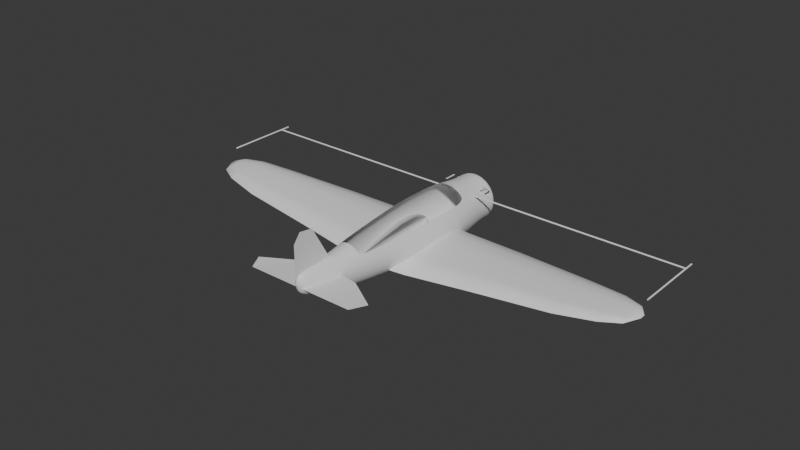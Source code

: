 # Source: t6-m1.blend  (saved by Blender 5.3.31; exported with 4.5.12 LTS)
import bpy
from mathutils import Matrix  # noqa: F401  (used for matrix-valued properties, if any)

bpy.ops.wm.read_factory_settings(use_empty=True)
scene = bpy.context.scene
scene.name = 'Proporções do T-6'

# ---- collections
col_collection = bpy.data.collections.new('Collection'); scene.collection.children.link(col_collection)

# ---- world
world_world = bpy.data.worlds.new('World'); scene.world = world_world
world_world.use_nodes = True; world_world.node_tree.nodes.clear()
_N = world_world.node_tree.nodes; _L = world_world.node_tree.links
n0 = _N.new('ShaderNodeOutputWorld'); n0.name = 'World Output'; n0.location = (200, 100)
n1 = _N.new('ShaderNodeBackground'); n1.name = 'Background'; n1.location = (-200, 100)
n1.inputs[0].default_value = (0.05088, 0.05088, 0.05088, 1.0)
_L.new(n1.outputs[0], n0.inputs[0])
n0.is_active_output = True
world_world.color = (0.05088, 0.05088, 0.05088)
world_world.sun_shadow_jitter_overblur = 0.0

# ---- meshes
me_fuselagem___malha_de_se__es = bpy.data.meshes.new('Fuselagem | malha de seções')
me_fuselagem___malha_de_se__es.from_pydata([(0.11, -4.05, 0.27), (0.1046, -4.05, 0.3411), (0.08899, -4.05, 0.4052), (0.06466, -4.05, 0.4561), (0.03399, -4.05, 0.4887), (6.736e-18, -4.05, 0.5), (-0.03399, -4.05, 0.4887), (-0.06466, -4.05, 0.4561), (-0.08899, -4.05, 0.4052), (-0.1046, -4.05, 0.3411), (-0.11, -4.05, 0.27), (-0.1046, -4.05, 0.1989), (-0.08899, -4.05, 0.1348), (-0.06466, -4.05, 0.08393), (-0.03399, -4.05, 0.05126), (-2.021e-17, -4.05, 0.04), (0.03399, -4.05, 0.05126), (0.06466, -4.05, 0.08393), (0.08899, -4.05, 0.1348), (0.1046, -4.05, 0.1989), (0.24, -3.72, 0.2), (0.2283, -3.72, 0.302), (0.1942, -3.72, 0.394), (0.1411, -3.72, 0.467), (0.07416, -3.72, 0.5138), (1.47e-17, -3.72, 0.53), (-0.07416, -3.72, 0.5138), (-0.1411, -3.72, 0.467), (-0.1942, -3.72, 0.394), (-0.2283, -3.72, 0.302), (-0.24, -3.72, 0.2), (-0.2283, -3.72, 0.09802), (-0.1942, -3.72, 0.006031), (-0.1411, -3.72, -0.06698), (-0.07416, -3.72, -0.1138), (-4.409e-17, -3.72, -0.13), (0.07416, -3.72, -0.1138), (0.1411, -3.72, -0.06698), (0.1942, -3.72, 0.006031), (0.2283, -3.72, 0.09802), (0.33, -3.1, 0.11), (0.3138, -3.1, 0.2398), (0.267, -3.1, 0.3569), (0.194, -3.1, 0.4498), (0.102, -3.1, 0.5094), (2.021e-17, -3.1, 0.53), (-0.102, -3.1, 0.5094), (-0.194, -3.1, 0.4498), (-0.267, -3.1, 0.3569), (-0.3138, -3.1, 0.2398), (-0.33, -3.1, 0.11), (-0.3138, -3.1, -0.01979), (-0.267, -3.1, -0.1369), (-0.194, -3.1, -0.2298), (-0.102, -3.1, -0.2894), (-6.062e-17, -3.1, -0.31), (0.102, -3.1, -0.2894), (0.194, -3.1, -0.2298), (0.267, -3.1, -0.1369), (0.3138, -3.1, -0.01979), (0.46, -2.35, 0.08), (0.4375, -2.35, 0.25), (0.3721, -2.35, 0.4033), (0.2704, -2.35, 0.525), (0.1421, -2.35, 0.6031), (2.817e-17, -2.35, 0.63), (-0.1421, -2.35, 0.6031), (-0.2704, -2.35, 0.525), (-0.3721, -2.35, 0.4033), (-0.4375, -2.35, 0.25), (-0.46, -2.35, 0.08), (-0.4375, -2.35, -0.08996), (-0.3721, -2.35, -0.2433), (-0.2704, -2.35, -0.365), (-0.1421, -2.35, -0.4431), (-8.45e-17, -2.35, -0.47), (0.1421, -2.35, -0.4431), (0.2704, -2.35, -0.365), (0.3721, -2.35, -0.2433), (0.4375, -2.35, -0.08996), (0.57, -1.45, 0.06), (0.5421, -1.45, 0.2609), (0.4611, -1.45, 0.4421), (0.335, -1.45, 0.5859), (0.1761, -1.45, 0.6782), (3.49e-17, -1.45, 0.71), (-0.1761, -1.45, 0.6782), (-0.335, -1.45, 0.5859), (-0.4611, -1.45, 0.4421), (-0.5421, -1.45, 0.2609), (-0.57, -1.45, 0.06), (-0.5421, -1.45, -0.1409), (-0.4611, -1.45, -0.3221), (-0.335, -1.45, -0.4659), (-0.1761, -1.45, -0.5582), (-1.047e-16, -1.45, -0.59), (0.1761, -1.45, -0.5582), (0.335, -1.45, -0.4659), (0.4611, -1.45, -0.3221), (0.5421, -1.45, -0.1409), (0.68, -0.48, 0.04), (0.6467, -0.48, 0.2718), (0.5501, -0.48, 0.4808), (0.3997, -0.48, 0.6468), (0.2101, -0.48, 0.7533), (4.164e-17, -0.48, 0.79), (-0.2101, -0.48, 0.7533), (-0.3997, -0.48, 0.6468), (-0.5501, -0.48, 0.4808), (-0.6467, -0.48, 0.2718), (-0.68, -0.48, 0.04), (-0.6467, -0.48, -0.1918), (-0.5501, -0.48, -0.4008), (-0.3997, -0.48, -0.5668), (-0.2101, -0.48, -0.6733), (-1.249e-16, -0.48, -0.71), (0.2101, -0.48, -0.6733), (0.3997, -0.48, -0.5668), (0.5501, -0.48, -0.4008), (0.6467, -0.48, -0.1918), (0.73, 0.45, 0.01), (0.6943, 0.45, 0.2634), (0.5906, 0.45, 0.492), (0.4291, 0.45, 0.6734), (0.2256, 0.45, 0.7899), (4.47e-17, 0.45, 0.83), (-0.2256, 0.45, 0.7899), (-0.4291, 0.45, 0.6734), (-0.5906, 0.45, 0.492), (-0.6943, 0.45, 0.2634), (-0.73, 0.45, 0.01), (-0.6943, 0.45, -0.2434), (-0.5906, 0.45, -0.472), (-0.4291, 0.45, -0.6534), (-0.2256, 0.45, -0.7699), (-1.341e-16, 0.45, -0.81), (0.2256, 0.45, -0.7699), (0.4291, 0.45, -0.6534), (0.5906, 0.45, -0.472), (0.6943, 0.45, -0.2434), (0.71, 1.37, 0.0), (0.6753, 1.37, 0.2472), (0.5744, 1.37, 0.4702), (0.4173, 1.37, 0.6472), (0.2194, 1.37, 0.7608), (4.347e-17, 1.37, 0.8), (-0.2194, 1.37, 0.7608), (-0.4173, 1.37, 0.6472), (-0.5744, 1.37, 0.4702), (-0.6753, 1.37, 0.2472), (-0.71, 1.37, 9.797e-17), (-0.6753, 1.37, -0.2472), (-0.5744, 1.37, -0.4702), (-0.4173, 1.37, -0.6472), (-0.2194, 1.37, -0.7608), (-1.304e-16, 1.37, -0.8), (0.2194, 1.37, -0.7608), (0.4173, 1.37, -0.6472), (0.5744, 1.37, -0.4702), (0.6753, 1.37, -0.2472), (0.65, 1.9, 0.0), (0.6182, 1.9, 0.2194), (0.5259, 1.9, 0.4173), (0.3821, 1.9, 0.5744), (0.2009, 1.9, 0.6753), (3.98e-17, 1.9, 0.71), (-0.2009, 1.9, 0.6753), (-0.3821, 1.9, 0.5744), (-0.5259, 1.9, 0.4173), (-0.6182, 1.9, 0.2194), (-0.65, 1.9, 8.695e-17), (-0.6182, 1.9, -0.2194), (-0.5259, 1.9, -0.4173), (-0.3821, 1.9, -0.5744), (-0.2009, 1.9, -0.6753), (-1.194e-16, 1.9, -0.71), (0.2009, 1.9, -0.6753), (0.3821, 1.9, -0.5744), (0.5259, 1.9, -0.4173), (0.6182, 1.9, -0.2194), (0.63, 2.3, 0.02), (0.5992, 2.3, 0.2209), (0.5097, 2.3, 0.4021), (0.3703, 2.3, 0.5459), (0.1947, 2.3, 0.6382), (3.858e-17, 2.3, 0.67), (-0.1947, 2.3, 0.6382), (-0.3703, 2.3, 0.5459), (-0.5097, 2.3, 0.4021), (-0.5992, 2.3, 0.2209), (-0.63, 2.3, 0.02), (-0.5992, 2.3, -0.1809), (-0.5097, 2.3, -0.3621), (-0.3703, 2.3, -0.5059), (-0.1947, 2.3, -0.5982), (-1.157e-16, 2.3, -0.63), (0.1947, 2.3, -0.5982), (0.3703, 2.3, -0.5059), (0.5097, 2.3, -0.3621), (0.5992, 2.3, -0.1809), (0.65, 2.55, 0.02), (0.6182, 2.55, 0.2209), (0.5259, 2.55, 0.4021), (0.3821, 2.55, 0.5459), (0.2009, 2.55, 0.6382), (3.98e-17, 2.55, 0.67), (-0.2009, 2.55, 0.6382), (-0.3821, 2.55, 0.5459), (-0.5259, 2.55, 0.4021), (-0.6182, 2.55, 0.2209), (-0.65, 2.55, 0.02), (-0.6182, 2.55, -0.1809), (-0.5259, 2.55, -0.3621), (-0.3821, 2.55, -0.5059), (-0.2009, 2.55, -0.5982), (-1.194e-16, 2.55, -0.63), (0.2009, 2.55, -0.5982), (0.3821, 2.55, -0.5059), (0.5259, 2.55, -0.3621), (0.6182, 2.55, -0.1809), (0.61, 2.67, 0.02), (0.5801, 2.67, 0.2116), (0.4935, 2.67, 0.3844), (0.3585, 2.67, 0.5216), (0.1885, 2.67, 0.6097), (3.735e-17, 2.67, 0.64), (-0.1885, 2.67, 0.6097), (-0.3585, 2.67, 0.5216), (-0.4935, 2.67, 0.3844), (-0.5801, 2.67, 0.2116), (-0.61, 2.67, 0.02), (-0.5801, 2.67, -0.1716), (-0.4935, 2.67, -0.3444), (-0.3585, 2.67, -0.4816), (-0.1885, 2.67, -0.5697), (-1.121e-16, 2.67, -0.6), (0.1885, 2.67, -0.5697), (0.3585, 2.67, -0.4816), (0.4935, 2.67, -0.3444), (0.5801, 2.67, -0.1716)], [], [(0, 1, 21, 20), (1, 2, 22, 21), (2, 3, 23, 22), (3, 4, 24, 23), (4, 5, 25, 24), (5, 6, 26, 25), (6, 7, 27, 26), (7, 8, 28, 27), (8, 9, 29, 28), (9, 10, 30, 29), (10, 11, 31, 30), (11, 12, 32, 31), (12, 13, 33, 32), (13, 14, 34, 33), (14, 15, 35, 34), (15, 16, 36, 35), (16, 17, 37, 36), (17, 18, 38, 37), (18, 19, 39, 38), (19, 0, 20, 39), (20, 21, 41, 40), (21, 22, 42, 41), (22, 23, 43, 42), (23, 24, 44, 43), (24, 25, 45, 44), (25, 26, 46, 45), (26, 27, 47, 46), (27, 28, 48, 47), (28, 29, 49, 48), (29, 30, 50, 49), (30, 31, 51, 50), (31, 32, 52, 51), (32, 33, 53, 52), (33, 34, 54, 53), (34, 35, 55, 54), (35, 36, 56, 55), (36, 37, 57, 56), (37, 38, 58, 57), (38, 39, 59, 58), (39, 20, 40, 59), (40, 41, 61, 60), (41, 42, 62, 61), (42, 43, 63, 62), (43, 44, 64, 63), (44, 45, 65, 64), (45, 46, 66, 65), (46, 47, 67, 66), (47, 48, 68, 67), (48, 49, 69, 68), (49, 50, 70, 69), (50, 51, 71, 70), (51, 52, 72, 71), (52, 53, 73, 72), (53, 54, 74, 73), (54, 55, 75, 74), (55, 56, 76, 75), (56, 57, 77, 76), (57, 58, 78, 77), (58, 59, 79, 78), (59, 40, 60, 79), (60, 61, 81, 80), (61, 62, 82, 81), (67, 68, 88, 87), (68, 69, 89, 88), (69, 70, 90, 89), (70, 71, 91, 90), (71, 72, 92, 91), (72, 73, 93, 92), (73, 74, 94, 93), (74, 75, 95, 94), (75, 76, 96, 95), (76, 77, 97, 96), (77, 78, 98, 97), (78, 79, 99, 98), (79, 60, 80, 99), (80, 81, 101, 100), (81, 82, 102, 101), (87, 88, 108, 107), (88, 89, 109, 108), (89, 90, 110, 109), (90, 91, 111, 110), (91, 92, 112, 111), (92, 93, 113, 112), (93, 94, 114, 113), (94, 95, 115, 114), (95, 96, 116, 115), (96, 97, 117, 116), (97, 98, 118, 117), (98, 99, 119, 118), (99, 80, 100, 119), (100, 101, 121, 120), (101, 102, 122, 121), (107, 108, 128, 127), (108, 109, 129, 128), (109, 110, 130, 129), (110, 111, 131, 130), (111, 112, 132, 131), (112, 113, 133, 132), (113, 114, 134, 133), (114, 115, 135, 134), (115, 116, 136, 135), (116, 117, 137, 136), (117, 118, 138, 137), (118, 119, 139, 138), (119, 100, 120, 139), (120, 121, 141, 140), (121, 122, 142, 141), (127, 128, 148, 147), (128, 129, 149, 148), (129, 130, 150, 149), (130, 131, 151, 150), (131, 132, 152, 151), (132, 133, 153, 152), (133, 134, 154, 153), (134, 135, 155, 154), (135, 136, 156, 155), (136, 137, 157, 156), (137, 138, 158, 157), (138, 139, 159, 158), (139, 120, 140, 159), (140, 141, 161, 160), (141, 142, 162, 161), (142, 143, 163, 162), (143, 144, 164, 163), (144, 145, 165, 164), (145, 146, 166, 165), (146, 147, 167, 166), (147, 148, 168, 167), (148, 149, 169, 168), (149, 150, 170, 169), (150, 151, 171, 170), (151, 152, 172, 171), (152, 153, 173, 172), (153, 154, 174, 173), (154, 155, 175, 174), (155, 156, 176, 175), (156, 157, 177, 176), (157, 158, 178, 177), (158, 159, 179, 178), (159, 140, 160, 179), (160, 161, 181, 180), (161, 162, 182, 181), (162, 163, 183, 182), (163, 164, 184, 183), (164, 165, 185, 184), (165, 166, 186, 185), (166, 167, 187, 186), (167, 168, 188, 187), (168, 169, 189, 188), (169, 170, 190, 189), (170, 171, 191, 190), (171, 172, 192, 191), (172, 173, 193, 192), (173, 174, 194, 193), (174, 175, 195, 194), (175, 176, 196, 195), (176, 177, 197, 196), (177, 178, 198, 197), (178, 179, 199, 198), (179, 160, 180, 199), (180, 181, 201, 200), (181, 182, 202, 201), (182, 183, 203, 202), (183, 184, 204, 203), (184, 185, 205, 204), (185, 186, 206, 205), (186, 187, 207, 206), (187, 188, 208, 207), (188, 189, 209, 208), (189, 190, 210, 209), (190, 191, 211, 210), (191, 192, 212, 211), (192, 193, 213, 212), (193, 194, 214, 213), (194, 195, 215, 214), (195, 196, 216, 215), (196, 197, 217, 216), (197, 198, 218, 217), (198, 199, 219, 218), (199, 180, 200, 219), (200, 201, 221, 220), (201, 202, 222, 221), (202, 203, 223, 222), (203, 204, 224, 223), (204, 205, 225, 224), (205, 206, 226, 225), (206, 207, 227, 226), (207, 208, 228, 227), (208, 209, 229, 228), (209, 210, 230, 229), (210, 211, 231, 230), (211, 212, 232, 231), (212, 213, 233, 232), (213, 214, 234, 233), (214, 215, 235, 234), (215, 216, 236, 235), (216, 217, 237, 236), (217, 218, 238, 237), (218, 219, 239, 238), (219, 200, 220, 239), (19, 18, 17, 16, 15, 14, 13, 12, 11, 10, 9, 8, 7, 6, 5, 4, 3, 2, 1, 0), (220, 221, 222, 223, 224, 225, 226, 227, 228, 229, 230, 231, 232, 233, 234, 235, 236, 237, 238, 239)])
me_fuselagem___malha_de_se__es.polygons.foreach_set('use_smooth', [True] * 202)
me_fuselagem___malha_de_se__es.update()
me_estabilizador = bpy.data.meshes.new('Estabilizador')
me_estabilizador.from_pydata([(0.0, -2.9, 0.16), (-0.8, -3.0, 0.16), (-1.7, -3.58, 0.19), (-1.48, -3.99, 0.18), (0.0, -3.99, 0.18)], [], [(0, 1, 2, 3, 4)])
me_estabilizador.update()
me_estabilizador_001 = bpy.data.meshes.new('Estabilizador.001')
me_estabilizador_001.from_pydata([(0.0, -2.9, 0.16), (0.8, -3.0, 0.16), (1.7, -3.58, 0.19), (1.48, -3.99, 0.18), (0.0, -3.99, 0.18)], [], [(0, 1, 2, 3, 4)])
me_estabilizador_001.update()
me_deriva = bpy.data.meshes.new('Deriva')
me_deriva.from_pydata([(0.0, -2.85, 0.3), (0.0, -3.5, 1.46), (0.0, -3.88, 1.52), (0.0, -4.07, 1.28), (0.0, -4.07, 0.25)], [], [(0, 1, 2, 3, 4)])
me_deriva.update()
me_asa_esquerda = bpy.data.meshes.new('Asa esquerda')
me_asa_esquerda.from_pydata([(-0.48, 1.25, -0.3), (-0.48, 1.114, -0.164), (-0.48, 0.6788, -0.03888), (-0.48, 0.162, -0.028), (-0.48, -0.7084, -0.1722), (-0.48, -1.456, -0.2946), (-0.48, -1.456, -0.3054), (-0.48, -0.518, -0.3653), (-0.48, 0.706, -0.4061), (-0.48, 1.155, -0.3653), (-0.9, 1.2, -0.3), (-0.9, 1.069, -0.169), (-0.9, 0.6498, -0.04848), (-0.9, 0.152, -0.038), (-0.9, -0.6864, -0.1769), (-0.9, -1.407, -0.2948), (-0.9, -1.407, -0.3052), (-0.9, -0.503, -0.3629), (-0.9, 0.676, -0.4022), (-0.9, 1.108, -0.3629), (-2.6, 1.03, -0.2), (-2.6, 0.9185, -0.0885), (-2.6, 0.5617, 0.01408), (-2.6, 0.138, 0.023), (-2.6, -0.5756, -0.09519), (-2.6, -1.189, -0.1955), (-2.6, -1.189, -0.2045), (-2.6, -0.4195, -0.2535), (-2.6, 0.584, -0.287), (-2.6, 0.952, -0.2535), (-4.7, 0.74, -0.06), (-4.7, 0.6535, 0.0265), (-4.7, 0.3767, 0.1061), (-4.7, 0.048, 0.113), (-4.7, -0.5056, 0.02131), (-4.7, -0.9814, -0.05654), (-4.7, -0.9814, -0.06346), (-4.7, -0.3845, -0.1015), (-4.7, 0.394, -0.1275), (-4.7, 0.6794, -0.1015), (-5.7, 0.54, 0.03), (-5.7, 0.474, 0.096), (-5.7, 0.2628, 0.1567), (-5.7, 0.012, 0.162), (-5.7, -0.4104, 0.09204), (-5.7, -0.7734, 0.03264), (-5.7, -0.7734, 0.02736), (-5.7, -0.318, -0.00168), (-5.7, 0.276, -0.02148), (-5.7, 0.4938, -0.00168), (-6.19, 0.34, 0.06), (-6.19, 0.2965, 0.1035), (-6.19, 0.1573, 0.1435), (-6.19, -0.008, 0.147), (-6.19, -0.2864, 0.1009), (-6.19, -0.5257, 0.06174), (-6.19, -0.5257, 0.05826), (-6.19, -0.2255, 0.03912), (-6.19, 0.166, 0.02607), (-6.19, 0.3095, 0.03912), (-6.4, 0.03, 0.08), (-6.4, 0.022, 0.088), (-6.4, -0.0036, 0.09536), (-6.4, -0.034, 0.096), (-6.4, -0.0852, 0.08752), (-6.4, -0.1292, 0.08032), (-6.4, -0.1292, 0.07968), (-6.4, -0.074, 0.07616), (-6.4, -0.002, 0.07376), (-6.4, 0.0244, 0.07616)], [], [(0, 1, 11, 10), (1, 2, 12, 11), (2, 3, 13, 12), (3, 4, 14, 13), (4, 5, 15, 14), (5, 6, 16, 15), (6, 7, 17, 16), (7, 8, 18, 17), (8, 9, 19, 18), (9, 0, 10, 19), (10, 11, 21, 20), (11, 12, 22, 21), (12, 13, 23, 22), (13, 14, 24, 23), (14, 15, 25, 24), (15, 16, 26, 25), (16, 17, 27, 26), (17, 18, 28, 27), (18, 19, 29, 28), (19, 10, 20, 29), (20, 21, 31, 30), (21, 22, 32, 31), (22, 23, 33, 32), (23, 24, 34, 33), (24, 25, 35, 34), (25, 26, 36, 35), (26, 27, 37, 36), (27, 28, 38, 37), (28, 29, 39, 38), (29, 20, 30, 39), (30, 31, 41, 40), (31, 32, 42, 41), (32, 33, 43, 42), (33, 34, 44, 43), (34, 35, 45, 44), (35, 36, 46, 45), (36, 37, 47, 46), (37, 38, 48, 47), (38, 39, 49, 48), (39, 30, 40, 49), (40, 41, 51, 50), (41, 42, 52, 51), (42, 43, 53, 52), (43, 44, 54, 53), (44, 45, 55, 54), (45, 46, 56, 55), (46, 47, 57, 56), (47, 48, 58, 57), (48, 49, 59, 58), (49, 40, 50, 59), (50, 51, 61, 60), (51, 52, 62, 61), (52, 53, 63, 62), (53, 54, 64, 63), (54, 55, 65, 64), (55, 56, 66, 65), (56, 57, 67, 66), (57, 58, 68, 67), (58, 59, 69, 68), (59, 50, 60, 69), (0, 1, 2, 3, 4, 5, 6, 7, 8, 9), (60, 61, 62, 63, 64, 65, 66, 67, 68, 69)])
me_asa_esquerda.polygons.foreach_set('use_smooth', [True] * 62)
me_asa_esquerda.update()
me_asa_direita = bpy.data.meshes.new('Asa direita')
me_asa_direita.from_pydata([(0.48, 1.25, -0.3), (0.48, 1.114, -0.164), (0.48, 0.6788, -0.03888), (0.48, 0.162, -0.028), (0.48, -0.7084, -0.1722), (0.48, -1.456, -0.2946), (0.48, -1.456, -0.3054), (0.48, -0.518, -0.3653), (0.48, 0.706, -0.4061), (0.48, 1.155, -0.3653), (0.9, 1.2, -0.3), (0.9, 1.069, -0.169), (0.9, 0.6498, -0.04848), (0.9, 0.152, -0.038), (0.9, -0.6864, -0.1769), (0.9, -1.407, -0.2948), (0.9, -1.407, -0.3052), (0.9, -0.503, -0.3629), (0.9, 0.676, -0.4022), (0.9, 1.108, -0.3629), (2.6, 1.03, -0.2), (2.6, 0.9185, -0.0885), (2.6, 0.5617, 0.01408), (2.6, 0.138, 0.023), (2.6, -0.5756, -0.09519), (2.6, -1.189, -0.1955), (2.6, -1.189, -0.2045), (2.6, -0.4195, -0.2535), (2.6, 0.584, -0.287), (2.6, 0.952, -0.2535), (4.7, 0.74, -0.06), (4.7, 0.6535, 0.0265), (4.7, 0.3767, 0.1061), (4.7, 0.048, 0.113), (4.7, -0.5056, 0.02131), (4.7, -0.9814, -0.05654), (4.7, -0.9814, -0.06346), (4.7, -0.3845, -0.1015), (4.7, 0.394, -0.1275), (4.7, 0.6794, -0.1015), (5.7, 0.54, 0.03), (5.7, 0.474, 0.096), (5.7, 0.2628, 0.1567), (5.7, 0.012, 0.162), (5.7, -0.4104, 0.09204), (5.7, -0.7734, 0.03264), (5.7, -0.7734, 0.02736), (5.7, -0.318, -0.00168), (5.7, 0.276, -0.02148), (5.7, 0.4938, -0.00168), (6.19, 0.34, 0.06), (6.19, 0.2965, 0.1035), (6.19, 0.1573, 0.1435), (6.19, -0.008, 0.147), (6.19, -0.2864, 0.1009), (6.19, -0.5257, 0.06174), (6.19, -0.5257, 0.05826), (6.19, -0.2255, 0.03912), (6.19, 0.166, 0.02607), (6.19, 0.3095, 0.03912), (6.4, 0.03, 0.08), (6.4, 0.022, 0.088), (6.4, -0.0036, 0.09536), (6.4, -0.034, 0.096), (6.4, -0.0852, 0.08752), (6.4, -0.1292, 0.08032), (6.4, -0.1292, 0.07968), (6.4, -0.074, 0.07616), (6.4, -0.002, 0.07376), (6.4, 0.0244, 0.07616)], [], [(0, 1, 11, 10), (1, 2, 12, 11), (2, 3, 13, 12), (3, 4, 14, 13), (4, 5, 15, 14), (5, 6, 16, 15), (6, 7, 17, 16), (7, 8, 18, 17), (8, 9, 19, 18), (9, 0, 10, 19), (10, 11, 21, 20), (11, 12, 22, 21), (12, 13, 23, 22), (13, 14, 24, 23), (14, 15, 25, 24), (15, 16, 26, 25), (16, 17, 27, 26), (17, 18, 28, 27), (18, 19, 29, 28), (19, 10, 20, 29), (20, 21, 31, 30), (21, 22, 32, 31), (22, 23, 33, 32), (23, 24, 34, 33), (24, 25, 35, 34), (25, 26, 36, 35), (26, 27, 37, 36), (27, 28, 38, 37), (28, 29, 39, 38), (29, 20, 30, 39), (30, 31, 41, 40), (31, 32, 42, 41), (32, 33, 43, 42), (33, 34, 44, 43), (34, 35, 45, 44), (35, 36, 46, 45), (36, 37, 47, 46), (37, 38, 48, 47), (38, 39, 49, 48), (39, 30, 40, 49), (40, 41, 51, 50), (41, 42, 52, 51), (42, 43, 53, 52), (43, 44, 54, 53), (44, 45, 55, 54), (45, 46, 56, 55), (46, 47, 57, 56), (47, 48, 58, 57), (48, 49, 59, 58), (49, 40, 50, 59), (50, 51, 61, 60), (51, 52, 62, 61), (52, 53, 63, 62), (53, 54, 64, 63), (54, 55, 65, 64), (55, 56, 66, 65), (56, 57, 67, 66), (57, 58, 68, 67), (58, 59, 69, 68), (59, 50, 60, 69), (0, 1, 2, 3, 4, 5, 6, 7, 8, 9), (60, 61, 62, 63, 64, 65, 66, 67, 68, 69)])
me_asa_direita.polygons.foreach_set('use_smooth', [True] * 62)
me_asa_direita.update()

# ---- curves / text
cu_limite_da_ponta = bpy.data.curves.new('Limite da ponta', 'CURVE')
cu_limite_da_ponta.dimensions = '3D'
_sp = cu_limite_da_ponta.splines.new('POLY'); _sp.points.add(1)
_sp.points.foreach_set('co', [-6.4, 0.1, 0.44, 1.0, -6.4, 2.12, 0.44, 1.0])
cu_limite_da_ponta.bevel_resolution = 1
cu_limite_da_ponta.bevel_depth = 0.022
cu_limite_da_ponta.fill_mode = 'FULL'
cu_limite_da_ponta_001 = bpy.data.curves.new('Limite da ponta.001', 'CURVE')
cu_limite_da_ponta_001.dimensions = '3D'
_sp = cu_limite_da_ponta_001.splines.new('POLY'); _sp.points.add(1)
_sp.points.foreach_set('co', [6.4, 0.1, 0.44, 1.0, 6.4, 2.12, 0.44, 1.0])
cu_limite_da_ponta_001.bevel_resolution = 1
cu_limite_da_ponta_001.bevel_depth = 0.022
cu_limite_da_ponta_001.fill_mode = 'FULL'
cu_envergadura_12_8_m = bpy.data.curves.new('Envergadura 12,8 m', 'CURVE')
cu_envergadura_12_8_m.dimensions = '3D'
_sp = cu_envergadura_12_8_m.splines.new('POLY'); _sp.points.add(1)
_sp.points.foreach_set('co', [-6.4, 1.85, 0.44, 1.0, 6.4, 1.85, 0.44, 1.0])
cu_envergadura_12_8_m.bevel_resolution = 1
cu_envergadura_12_8_m.bevel_depth = 0.022
cu_envergadura_12_8_m.fill_mode = 'FULL'
txt_12_8_m = bpy.data.curves.new('12,8 m', 'FONT')
txt_12_8_m.dimensions = '2D'
txt_12_8_m.body = '12,8 m'
txt_12_8_m.align_x = 'CENTER'
txt_12_8_m.size = 0.52

# ---- objects
ob_fuselagem___malha_de_se__es = bpy.data.objects.new('Fuselagem | malha de seções', me_fuselagem___malha_de_se__es)
ob_estabilizador = bpy.data.objects.new('Estabilizador', me_estabilizador)
ob_estabilizador_001 = bpy.data.objects.new('Estabilizador.001', me_estabilizador_001)
ob_deriva = bpy.data.objects.new('Deriva', me_deriva)
ob_asa_esquerda = bpy.data.objects.new('Asa esquerda', me_asa_esquerda)
ob_asa_direita = bpy.data.objects.new('Asa direita', me_asa_direita)
ob_limite_da_ponta = bpy.data.objects.new('Limite da ponta', cu_limite_da_ponta)
ob_limite_da_ponta_001 = bpy.data.objects.new('Limite da ponta.001', cu_limite_da_ponta_001)
ob_envergadura_12_8_m = bpy.data.objects.new('Envergadura 12,8 m', cu_envergadura_12_8_m)
ob_12_8_m = bpy.data.objects.new('12,8 m', txt_12_8_m)

# ---- transforms, parenting, visibility, modifiers, constraints
ob_fuselagem___malha_de_se__es.location = (0.0, 0.0, 0.0)
ob_fuselagem___malha_de_se__es.color = (0.38, 0.53, 0.63, 1.0)
_m = ob_fuselagem___malha_de_se__es.modifiers.new('Suavização por subdivisão', 'SUBSURF')
_m.levels = 2
ob_estabilizador.location = (0.0, 0.0, 0.0)
ob_estabilizador.color = (0.11, 0.38, 0.51, 1.0)
ob_estabilizador_001.location = (0.0, 0.0, 0.0)
ob_estabilizador_001.color = (0.11, 0.38, 0.51, 1.0)
ob_deriva.location = (0.0, 0.0, 0.0)
ob_deriva.color = (0.11, 0.38, 0.51, 1.0)
ob_asa_esquerda.location = (0.0, 0.0, 0.0)
ob_asa_esquerda.color = (0.38, 0.53, 0.63, 1.0)
ob_asa_direita.location = (0.0, 0.0, 0.0)
ob_asa_direita.color = (0.38, 0.53, 0.63, 1.0)
ob_limite_da_ponta.location = (0.0, 0.0, 0.0)
ob_limite_da_ponta.color = (0.95, 0.34, 0.06, 1.0)
ob_limite_da_ponta_001.location = (0.0, 0.0, 0.0)
ob_limite_da_ponta_001.color = (0.95, 0.34, 0.06, 1.0)
ob_envergadura_12_8_m.location = (0.0, 0.0, 0.0)
ob_envergadura_12_8_m.color = (0.95, 0.34, 0.06, 1.0)
ob_12_8_m.location = (0.0, 2.12, 0.5)
ob_12_8_m.color = (0.95, 0.34, 0.06, 1.0)

# ---- collection membership
col_collection.objects.link(ob_fuselagem___malha_de_se__es)
col_collection.objects.link(ob_estabilizador)
col_collection.objects.link(ob_estabilizador_001)
col_collection.objects.link(ob_deriva)
col_collection.objects.link(ob_asa_esquerda)
col_collection.objects.link(ob_asa_direita)
col_collection.objects.link(ob_limite_da_ponta)
col_collection.objects.link(ob_limite_da_ponta_001)
col_collection.objects.link(ob_envergadura_12_8_m)
col_collection.objects.link(ob_12_8_m)

# ---- scene / render settings (as saved in the file)
scene.frame_start = 1; scene.frame_end = 250; scene.frame_set(1)
scene.render.engine = 'BLENDER_EEVEE_NEXT'
scene.render.bake_bias = 0.0
scene.render.bake_samples = 0
scene.render.compositor_device = 'GPU'
scene.eevee.use_volume_custom_range = False
scene.eevee.fast_gi_thickness_near = 0.1
scene.eevee.fast_gi_thickness_far = 0.0
scene.eevee.ray_tracing_options.screen_trace_thickness = 0.1
bpy.context.view_layer.update()

# ---- added for rendering (the .blend has no active camera and no usable light): camera, sun
cam_auto = bpy.data.cameras.new('AutoCamera')
cam_auto.lens = 50.0
cam_auto.sensor_width = 36.0
cam_auto.clip_end = 1000.0
ob_auto_camera = bpy.data.objects.new('AutoCamera', cam_auto)
scene.collection.objects.link(ob_auto_camera)
ob_auto_camera.location = (15.3756, -18.9257, 12.6555)
ob_auto_camera.rotation_euler = (1.09748, -7.21219e-08, 0.694738)
scene.camera = ob_auto_camera
light_auto_sun = bpy.data.lights.new('AutoSun', 'SUN')
light_auto_sun.energy = 3.0
light_auto_sun.angle = 0.0523599
ob_auto_sun = bpy.data.objects.new('AutoSun', light_auto_sun)
scene.collection.objects.link(ob_auto_sun)
ob_auto_sun.rotation_euler = (0.872665, 0.174533, 0.523599)
bpy.context.view_layer.update()

